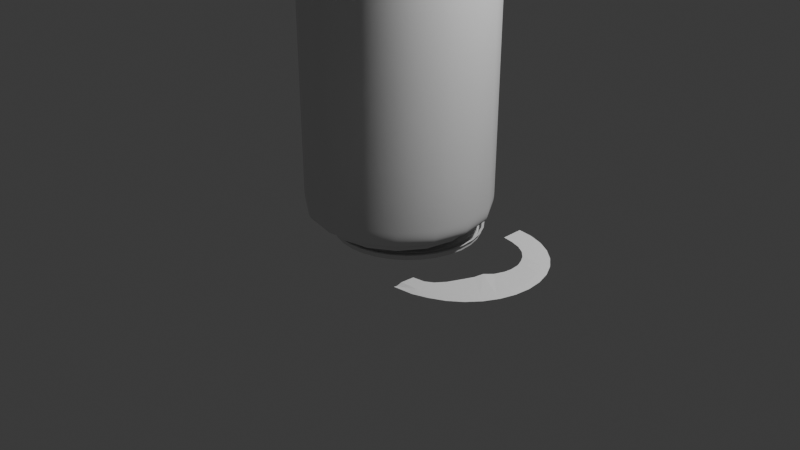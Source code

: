 # Source: Soda-Cocacola_.blend  (saved by Blender 4.0.36; exported with 4.5.12 LTS)
import bpy
from mathutils import Matrix  # noqa: F401  (used for matrix-valued properties, if any)

bpy.ops.wm.read_factory_settings(use_empty=True)
scene = bpy.context.scene
scene.name = 'Scene'

# ---- collections
col_collection = bpy.data.collections.new('Collection'); scene.collection.children.link(col_collection)

# ---- world
world_world = bpy.data.worlds.new('World'); scene.world = world_world
world_world.use_nodes = True; world_world.node_tree.nodes.clear()
_N = world_world.node_tree.nodes; _L = world_world.node_tree.links
n0 = _N.new('ShaderNodeOutputWorld'); n0.name = 'World Output'; n0.location = (300, 300)
n1 = _N.new('ShaderNodeBackground'); n1.name = 'Background'; n1.location = (10, 300)
n1.inputs[0].default_value = (0.05088, 0.05088, 0.05088, 1.0)
_L.new(n1.outputs[0], n0.inputs[0])
n0.is_active_output = True
world_world.color = (0.05088, 0.05088, 0.05088)
world_world.use_sun_shadow = False
world_world.sun_shadow_jitter_overblur = 0.0

# ---- cameras
cam_camera = bpy.data.cameras.new('Camera')
cam_camera.clip_end = 100.0
cam_camera.ortho_scale = 7.314

# ---- lights
light_light = bpy.data.lights.new('Light', 'POINT')
light_light.transmission_factor = 0.0
light_light.use_soft_falloff = False
light_light.energy = 1000.0
light_light.shadow_soft_size = 0.1
light_light.shadow_maximum_resolution = 0.006
light_light.use_absolute_resolution = True

# ---- meshes
me_circle = bpy.data.meshes.new('Circle')
me_circle.from_pydata([(0.0, 1.0, 0.0), (-0.1951, 0.9808, 0.0), (0.1436, -1.003, -0.009693), (0.3874, -0.9276, -0.003987), (0.5556, -0.8315, 0.0), (0.7071, -0.7071, 0.0), (0.8315, -0.5556, 0.0), (0.9239, -0.3827, 0.0), (0.9808, -0.1951, 0.0), (1.0, 0.0, 0.0), (0.9808, 0.1951, 0.0), (0.9239, 0.3827, 0.0), (0.8315, 0.5556, 0.0), (0.7071, 0.7071, 0.0), (0.5556, 0.8315, 0.0), (0.3827, 0.9239, 0.0), (0.1951, 0.9808, 0.0), (0.0, 1.0, 0.0), (-0.1951, 0.9808, 0.0), (0.1436, -1.003, -0.009693), (0.3874, -0.9276, -0.003987), (0.5556, -0.8315, 0.0), (0.7071, -0.7071, 0.0), (0.8315, -0.5556, 0.0), (0.9239, -0.3827, 0.0), (0.9808, -0.1951, 0.0), (1.0, 0.0, 0.0), (0.9808, 0.1951, 0.0), (0.9239, 0.3827, 0.0), (0.8315, 0.5556, 0.0), (0.7071, 0.7071, 0.0), (0.5556, 0.8315, 0.0), (0.3827, 0.9239, 0.0), (0.1951, 0.9808, 0.0), (0.0, 1.0, 0.0), (-0.1951, 0.9808, 0.0), (0.1436, -1.003, -0.009693), (0.3874, -0.9276, -0.003987), (0.5556, -0.8315, 0.0), (0.7071, -0.7071, 0.0), (0.8315, -0.5556, 0.0), (0.9239, -0.3827, 0.0), (0.9808, -0.1951, 0.0), (1.0, 0.0, 0.0), (0.9808, 0.1951, 0.0), (0.9239, 0.3827, 0.0), (0.8315, 0.5556, 0.0), (0.7071, 0.7071, 0.0), (0.5556, 0.8315, 0.0), (0.3827, 0.9239, 0.0), (0.1951, 0.9808, 0.0), (0.0, 1.0, 0.0), (-0.1951, 0.9808, 0.0), (0.1436, -1.003, -0.009693), (0.3874, -0.9276, -0.003987), (0.5556, -0.8315, 0.0), (0.7071, -0.7071, 0.0), (0.8315, -0.5556, 0.0), (0.9239, -0.3827, 0.0), (0.9808, -0.1951, 0.0), (1.0, 0.0, 0.0), (0.9808, 0.1951, 0.0), (0.9239, 0.3827, 0.0), (0.8315, 0.5556, 0.0), (0.7071, 0.7071, 0.0), (0.5556, 0.8315, 0.0), (0.3827, 0.9239, 0.0), (0.1951, 0.9808, 0.0), (-1.918e-09, 0.9697, -1.444e-08), (-0.1892, 0.9511, -1.444e-08), (0.1325, -0.9601, -0.01878), (0.3711, -0.8959, -1.444e-08), (0.5387, -0.8063, -1.444e-08), (0.6857, -0.6857, -1.444e-08), (0.8063, -0.5387, -1.444e-08), (0.8959, -0.3711, -1.444e-08), (0.9511, -0.1892, -1.444e-08), (0.9697, -5.64e-11, -1.444e-08), (0.9511, 0.1892, -1.444e-08), (0.8959, 0.3711, -1.444e-08), (0.8063, 0.5387, -1.444e-08), (0.6857, 0.6857, -1.444e-08), (0.5387, 0.8063, -1.444e-08), (0.3711, 0.8959, -1.444e-08), (0.1892, 0.9511, -1.444e-08), (-3.73e-09, 0.897, -4.913e-08), (-0.175, 0.8797, -4.913e-08), (0.1191, -0.8901, 0.001286), (0.3433, -0.8287, -4.913e-08), (0.4983, -0.7458, -4.913e-08), (0.6343, -0.6343, -4.913e-08), (0.7458, -0.4983, -4.913e-08), (0.8287, -0.3433, -4.913e-08), (0.8797, -0.175, -4.913e-08), (0.897, -4.524e-09, -4.913e-08), (0.8797, 0.175, -4.913e-08), (0.8287, 0.3433, -4.913e-08), (0.7458, 0.4983, -4.913e-08), (0.6343, 0.6343, -4.913e-08), (0.4983, 0.7458, -4.913e-08), (0.3433, 0.8287, -4.913e-08), (0.175, 0.8797, -4.913e-08), (-0.001377, 0.7168, -0.002459), (-0.1416, 0.7079, -0.001423), (0.09342, -0.7206, -0.001491), (0.2298, -0.6666, -0.003211), (0.3038, -0.5852, -0.007042), (0.3617, -0.4579, -0.009052), (0.4022, -0.2475, -0.01437), (0.4273, -0.1346, -0.014), (0.4315, -0.0173, -0.008658), (0.4777, 0.1003, -0.02129), (0.4986, 0.2311, -0.02192), (0.4914, 0.3318, -0.02209), (0.4615, 0.4434, -0.01816), (0.4094, 0.5283, -0.01217), (0.3488, 0.5973, -0.005012), (0.2563, 0.6591, -0.0004313), (0.1376, 0.7017, -0.001265)], [], [(7, 8, 25, 24), (8, 9, 26, 25), (9, 10, 27, 26), (10, 11, 28, 27), (11, 12, 29, 28), (0, 1, 18, 17), (12, 13, 30, 29), (13, 14, 31, 30), (14, 15, 32, 31), (15, 16, 33, 32), (2, 3, 20, 19), (16, 0, 17, 33), (3, 4, 21, 20), (4, 5, 22, 21), (5, 6, 23, 22), (6, 7, 24, 23), (17, 18, 35, 34), (29, 30, 47, 46), (30, 31, 48, 47), (31, 32, 49, 48), (32, 33, 50, 49), (19, 20, 37, 36), (33, 17, 34, 50), (20, 21, 38, 37), (21, 22, 39, 38), (22, 23, 40, 39), (23, 24, 41, 40), (24, 25, 42, 41), (25, 26, 43, 42), (26, 27, 44, 43), (27, 28, 45, 44), (28, 29, 46, 45), (50, 34, 51, 67), (37, 38, 55, 54), (38, 39, 56, 55), (39, 40, 57, 56), (40, 41, 58, 57), (41, 42, 59, 58), (42, 43, 60, 59), (43, 44, 61, 60), (44, 45, 62, 61), (45, 46, 63, 62), (34, 35, 52, 51), (46, 47, 64, 63), (47, 48, 65, 64), (48, 49, 66, 65), (49, 50, 67, 66), (36, 37, 54, 53), (55, 56, 73, 72), (56, 57, 74, 73), (57, 58, 75, 74), (58, 59, 76, 75), (59, 60, 77, 76), (60, 61, 78, 77), (61, 62, 79, 78), (62, 63, 80, 79), (51, 52, 69, 68), (63, 64, 81, 80), (64, 65, 82, 81), (65, 66, 83, 82), (66, 67, 84, 83), (53, 54, 71, 70), (67, 51, 68, 84), (54, 55, 72, 71), (75, 76, 93, 92), (76, 77, 94, 93), (77, 78, 95, 94), (78, 79, 96, 95), (79, 80, 97, 96), (68, 69, 86, 85), (80, 81, 98, 97), (81, 82, 99, 98), (82, 83, 100, 99), (83, 84, 101, 100), (70, 71, 88, 87), (84, 68, 85, 101), (71, 72, 89, 88), (72, 73, 90, 89), (73, 74, 91, 90), (74, 75, 92, 91), (95, 96, 113, 112), (96, 97, 114, 113), (85, 86, 103, 102), (97, 98, 115, 114), (98, 99, 116, 115), (99, 100, 117, 116), (100, 101, 118, 117), (87, 88, 105, 104), (101, 85, 102, 118), (88, 89, 106, 105), (89, 90, 107, 106), (90, 91, 108, 107), (91, 92, 109, 108), (92, 93, 110, 109), (93, 94, 111, 110), (94, 95, 112, 111)])
_uv = me_circle.uv_layers.new(name='UVMap')
_uv.uv.foreach_set('vector', [0.0, 0.0, 0.0, 0.0, 0.0, 0.0, 0.0, 0.0, 0.0, 0.0, 0.0, 0.0, 0.0, 0.0, 0.0, 0.0, 0.0, 0.0, 0.0, 0.0, 0.0, 0.0, 0.0, 0.0, 0.0, 0.0, 0.0, 0.0, 0.0, 0.0, 0.0, 0.0, 0.0, 0.0, 0.0, 0.0, 0.0, 0.0, 0.0, 0.0, 0.0, 0.0, 0.0, 0.0, 0.0, 0.0, 0.0, 0.0, 0.0, 0.0, 0.0, 0.0, 0.0, 0.0, 0.0, 0.0, 0.0, 0.0, 0.0, 0.0, 0.0, 0.0, 0.0, 0.0, 0.0, 0.0, 0.0, 0.0, 0.0, 0.0, 0.0, 0.0, 0.0, 0.0, 0.0, 0.0, 0.0, 0.0, 0.0, 0.0, 0.0, 0.0, 0.0, 0.0, 0.0, 0.0, 0.0, 0.0, 0.0, 0.0, 0.0, 0.0, 0.0, 0.0, 0.0, 0.0, 0.0, 0.0, 0.0, 0.0, 0.0, 0.0, 0.0, 0.0, 0.0, 0.0, 0.0, 0.0, 0.0, 0.0, 0.0, 0.0, 0.0, 0.0, 0.0, 0.0, 0.0, 0.0, 0.0, 0.0, 0.0, 0.0, 0.0, 0.0, 0.0, 0.0, 0.0, 0.0, 0.0, 0.0, 0.0, 0.0, 0.0, 0.0, 0.0, 0.0, 0.0, 0.0, 0.0, 0.0, 0.0, 0.0, 0.0, 0.0, 0.0, 0.0, 0.0, 0.0, 0.0, 0.0, 0.0, 0.0, 0.0, 0.0, 0.0, 0.0, 0.0, 0.0, 0.0, 0.0, 0.0, 0.0, 0.0, 0.0, 0.0, 0.0, 0.0, 0.0, 0.0, 0.0, 0.0, 0.0, 0.0, 0.0, 0.0, 0.0, 0.0, 0.0, 0.0, 0.0, 0.0, 0.0, 0.0, 0.0, 0.0, 0.0, 0.0, 0.0, 0.0, 0.0, 0.0, 0.0, 0.0, 0.0, 0.0, 0.0, 0.0, 0.0, 0.0, 0.0, 0.0, 0.0, 0.0, 0.0, 0.0, 0.0, 0.0, 0.0, 0.0, 0.0, 0.0, 0.0, 0.0, 0.0, 0.0, 0.0, 0.0, 0.0, 0.0, 0.0, 0.0, 0.0, 0.0, 0.0, 0.0, 0.0, 0.0, 0.0, 0.0, 0.0, 0.0, 0.0, 0.0, 0.0, 0.0, 0.0, 0.0, 0.0, 0.0, 0.0, 0.0, 0.0, 0.0, 0.0, 0.0, 0.0, 0.0, 0.0, 0.0, 0.0, 0.0, 0.0, 0.0, 0.0, 0.0, 0.0, 0.0, 0.0, 0.0, 0.0, 0.0, 0.0, 0.0, 0.0, 0.0, 0.0, 0.0, 0.0, 0.0, 0.0, 0.0, 0.0, 0.0, 0.0, 0.0, 0.0, 0.0, 0.0, 0.0, 0.0, 0.0, 0.0, 0.0, 0.0, 0.0, 0.0, 0.0, 0.0, 0.0, 0.0, 0.0, 0.0, 0.0, 0.0, 0.0, 0.0, 0.0, 0.0, 0.0, 0.0, 0.0, 0.0, 0.0, 0.0, 0.0, 0.0, 0.0, 0.0, 0.0, 0.0, 0.0, 0.0, 0.0, 0.0, 0.0, 0.0, 0.0, 0.0, 0.0, 0.0, 0.0, 0.0, 0.0, 0.0, 0.0, 0.0, 0.0, 0.0, 0.0, 0.0, 0.0, 0.0, 0.0, 0.0, 0.0, 0.0, 0.0, 0.0, 0.0, 0.0, 0.0, 0.0, 0.0, 0.0, 0.0, 0.0, 0.0, 0.0, 0.0, 0.0, 0.0, 0.0, 0.0, 0.0, 0.0, 0.0, 0.0, 0.0, 0.0, 0.0, 0.0, 0.0, 0.0, 0.0, 0.0, 0.0, 0.0, 0.0, 0.0, 0.0, 0.0, 0.0, 0.0, 0.0, 0.0, 0.0, 0.0, 0.0, 0.0, 0.0, 0.0, 0.0, 0.0, 0.0, 0.0, 0.0, 0.0, 0.0, 0.0, 0.0, 0.0, 0.0, 0.0, 0.0, 0.0, 0.0, 0.0, 0.0, 0.0, 0.0, 0.0, 0.0, 0.0, 0.0, 0.0, 0.0, 0.0, 0.0, 0.0, 0.0, 0.0, 0.0, 0.0, 0.0, 0.0, 0.0, 0.0, 0.0, 0.0, 0.0, 0.0, 0.0, 0.0, 0.0, 0.0, 0.0, 0.0, 0.0, 0.0, 0.0, 0.0, 0.0, 0.0, 0.0, 0.0, 0.0, 0.0, 0.0, 0.0, 0.0, 0.0, 0.0, 0.0, 0.0, 0.0, 0.0, 0.0, 0.0, 0.0, 0.0, 0.0, 0.0, 0.0, 0.0, 0.0, 0.0, 0.0, 0.0, 0.0, 0.0, 0.0, 0.0, 0.0, 0.0, 0.0, 0.0, 0.0, 0.0, 0.0, 0.0, 0.0, 0.0, 0.0, 0.0, 0.0, 0.0, 0.0, 0.0, 0.0, 0.0, 0.0, 0.0, 0.0, 0.0, 0.0, 0.0, 0.0, 0.0, 0.0, 0.0, 0.0, 0.0, 0.0, 0.0, 0.0, 0.0, 0.0, 0.0, 0.0, 0.0, 0.0, 0.0, 0.0, 0.0, 0.0, 0.0, 0.0, 0.0, 0.0, 0.0, 0.0, 0.0, 0.0, 0.0, 0.0, 0.0, 0.0, 0.0, 0.0, 0.0, 0.0, 0.0, 0.0, 0.0, 0.0, 0.0, 0.0, 0.0, 0.0, 0.0, 0.0, 0.0, 0.0, 0.0, 0.0, 0.0, 0.0, 0.0, 0.0, 0.0, 0.0, 0.0, 0.0, 0.0, 0.0, 0.0, 0.0, 0.0, 0.0, 0.0, 0.0, 0.0, 0.0, 0.0, 0.0, 0.0, 0.0, 0.0, 0.0, 0.0, 0.0, 0.0, 0.0, 0.0, 0.0, 0.0, 0.0, 0.0, 0.0, 0.0, 0.0, 0.0, 0.0, 0.0, 0.0, 0.0, 0.0, 0.0, 0.0, 0.0, 0.0, 0.0, 0.0, 0.0, 0.0, 0.0, 0.0, 0.0, 0.0, 0.0, 0.0, 0.0, 0.0, 0.0, 0.0, 0.0, 0.0, 0.0, 0.0, 0.0, 0.0, 0.0, 0.0, 0.0, 0.0, 0.0, 0.0, 0.0, 0.0, 0.0, 0.0, 0.0, 0.0, 0.0, 0.0, 0.0, 0.0, 0.0, 0.0, 0.0, 0.0, 0.0, 0.0, 0.0, 0.0, 0.0, 0.0, 0.0, 0.0, 0.0, 0.0, 0.0, 0.0, 0.0, 0.0, 0.0, 0.0, 0.0, 0.0, 0.0, 0.0, 0.0, 0.0, 0.0, 0.0, 0.0, 0.0, 0.0, 0.0, 0.0, 0.0, 0.0, 0.0, 0.0, 0.0, 0.0, 0.0, 0.0, 0.0, 0.0, 0.0, 0.0, 0.0, 0.0, 0.0, 0.0, 0.0, 0.0, 0.0, 0.0, 0.0, 0.0, 0.0, 0.0, 0.0, 0.0, 0.0, 0.0, 0.0, 0.0, 0.0, 0.0, 0.0, 0.0, 0.0, 0.0, 0.0, 0.0, 0.0, 0.0, 0.0, 0.0, 0.0, 0.0, 0.0, 0.0, 0.0, 0.0, 0.0, 0.0, 0.0, 0.0, 0.0, 0.0, 0.0, 0.0, 0.0, 0.0, 0.0, 0.0, 0.0, 0.0, 0.0, 0.0, 0.0, 0.0, 0.0, 0.0, 0.0, 0.0, 0.0, 0.0, 0.0, 0.0, 0.0, 0.0, 0.0, 0.0, 0.0, 0.0, 0.0, 0.0, 0.0, 0.0, 0.0, 0.0, 0.0, 0.0, 0.0, 0.0, 0.0, 0.0, 0.0, 0.0, 0.0, 0.0, 0.0, 0.0, 0.0, 0.0, 0.0, 0.0, 0.0, 0.0, 0.0, 0.0, 0.0, 0.0, 0.0, 0.0, 0.0, 0.0, 0.0, 0.0, 0.0, 0.0, 0.0, 0.0])
me_circle.update()
me_circle_001 = bpy.data.meshes.new('Circle.001')
me_circle_001.from_pydata([(0.0, 1.0, 0.0), (-0.1951, 0.9808, 0.0), (-0.3827, 0.9239, 0.0), (-0.5556, 0.8315, 0.0), (-0.7071, 0.7071, 0.0), (-0.8315, 0.5556, 0.0), (-0.9239, 0.3827, 0.0), (-0.9808, 0.1951, 0.0), (-1.0, 0.0, 0.0), (-0.9808, -0.1951, 0.0), (-0.9239, -0.3827, 0.0), (-0.8315, -0.5556, 0.0), (-0.7071, -0.7071, 0.0), (-0.5556, -0.8315, 0.0), (-0.3827, -0.9239, 0.0), (-0.1951, -0.9808, 0.0), (0.0, -1.0, 0.0), (0.0, 0.969, -9.239e-10), (-0.189, 0.9504, -9.239e-10), (-0.3708, 0.8952, -9.239e-10), (-0.5383, 0.8057, -9.239e-10), (-0.6852, 0.6852, -9.239e-10), (-0.8057, 0.5383, -9.239e-10), (-0.8952, 0.3708, -9.239e-10), (-0.9504, 0.189, -9.239e-10), (-0.969, 0.0, -9.239e-10), (-0.9504, -0.189, -9.239e-10), (-0.8952, -0.3708, -9.239e-10), (-0.8057, -0.5383, -9.239e-10), (-0.6852, -0.6852, -9.239e-10), (-0.5383, -0.8057, -9.239e-10), (-0.3708, -0.8952, -9.239e-10), (-0.189, -0.9504, -9.239e-10), (0.0, -0.969, -9.239e-10), (0.0, 0.9088, -2.717e-09), (-0.1773, 0.8914, -2.717e-09), (-0.3478, 0.8397, -2.717e-09), (-0.5049, 0.7557, -2.717e-09), (-0.6426, 0.6426, -2.717e-09), (-0.7557, 0.5049, -2.717e-09), (-0.8397, 0.3478, -2.717e-09), (-0.8914, 0.1773, -2.717e-09), (-0.9088, -1.85e-09, -2.717e-09), (-0.8914, -0.1773, -2.717e-09), (-0.8397, -0.3478, -2.717e-09), (-0.7557, -0.5049, -2.717e-09), (-0.6426, -0.6426, -2.717e-09), (-0.5049, -0.7557, -2.717e-09), (-0.3478, -0.8397, -2.717e-09), (-0.1773, -0.8914, -2.717e-09), (0.0, -0.9088, -2.717e-09), (0.0, 0.7086, -8.686e-09), (-0.1382, 0.6949, -8.686e-09), (-0.2712, 0.6546, -8.686e-09), (-0.3825, 0.5891, -8.686e-09), (-0.4561, 0.501, -8.686e-09), (-0.5007, 0.3937, -8.686e-09), (-0.5019, 0.2712, -8.686e-09), (-0.4775, 0.1382, -8.686e-09), (-0.4381, 1.841e-09, -8.686e-09), (-0.3906, -0.1382, -8.686e-09), (-0.3537, -0.2712, -8.686e-09), (-0.325, -0.3937, -8.686e-09), (-0.288, -0.501, -8.686e-09), (-0.2453, -0.5891, -8.686e-09), (-0.1762, -0.6546, -8.686e-09), (-0.1156, -0.6949, -8.686e-09), (0.0, -0.7069, -8.686e-09), (0.1951, 0.9808, 0.0), (0.3827, 0.9239, 0.0), (0.5556, 0.8315, 0.0), (0.7071, 0.7071, 0.0), (0.8315, 0.5556, 0.0), (0.9239, 0.3827, 0.0), (0.9808, 0.1951, 0.0), (1.0, 0.0, 0.0), (0.9808, -0.1951, 0.0), (0.9239, -0.3827, 0.0), (0.8315, -0.5556, 0.0), (0.7071, -0.7071, 0.0), (0.5556, -0.8315, 0.0), (0.3827, -0.9239, 0.0), (0.1951, -0.9808, 0.0), (0.189, 0.9504, -9.239e-10), (0.3708, 0.8952, -9.239e-10), (0.5383, 0.8057, -9.239e-10), (0.6852, 0.6852, -9.239e-10), (0.8057, 0.5383, -9.239e-10), (0.8952, 0.3708, -9.239e-10), (0.9504, 0.189, -9.239e-10), (0.969, 0.0, -9.239e-10), (0.9504, -0.189, -9.239e-10), (0.8952, -0.3708, -9.239e-10), (0.8057, -0.5383, -9.239e-10), (0.6852, -0.6852, -9.239e-10), (0.5383, -0.8057, -9.239e-10), (0.3708, -0.8952, -9.239e-10), (0.189, -0.9504, -9.239e-10), (0.1773, 0.8914, -2.717e-09), (0.3478, 0.8397, -2.717e-09), (0.5049, 0.7557, -2.717e-09), (0.6426, 0.6426, -2.717e-09), (0.7557, 0.5049, -2.717e-09), (0.8397, 0.3478, -2.717e-09), (0.8914, 0.1773, -2.717e-09), (0.9088, -1.85e-09, -2.717e-09), (0.8914, -0.1773, -2.717e-09), (0.8397, -0.3478, -2.717e-09), (0.7557, -0.5049, -2.717e-09), (0.6426, -0.6426, -2.717e-09), (0.5049, -0.7557, -2.717e-09), (0.3478, -0.8397, -2.717e-09), (0.1773, -0.8914, -2.717e-09), (0.1382, 0.6949, -8.686e-09), (0.2712, 0.6546, -8.686e-09), (0.3825, 0.5891, -8.686e-09), (0.4561, 0.501, -8.686e-09), (0.5007, 0.3937, -8.686e-09), (0.5019, 0.2712, -8.686e-09), (0.4775, 0.1382, -8.686e-09), (0.4381, 1.841e-09, -8.686e-09), (0.3906, -0.1382, -8.686e-09), (0.3537, -0.2712, -8.686e-09), (0.325, -0.3937, -8.686e-09), (0.288, -0.501, -8.686e-09), (0.2453, -0.5891, -8.686e-09), (0.1762, -0.6546, -8.686e-09), (0.1156, -0.6949, -8.686e-09), (-0.189, 0.9504, -0.07734), (0.0, 0.969, -0.07734), (-0.3708, 0.8952, -0.07734), (-0.5383, 0.8057, -0.07734), (-0.6852, 0.6852, -0.07734), (-0.8057, 0.5383, -0.07734), (-0.8952, 0.3708, -0.07734), (-0.9504, 0.189, -0.07734), (-0.969, 0.0, -0.07734), (-0.9504, -0.189, -0.07734), (-0.8952, -0.3708, -0.07734), (-0.8057, -0.5383, -0.07734), (-0.6852, -0.6852, -0.07734), (-0.5383, -0.8057, -0.07734), (-0.3708, -0.8952, -0.07734), (-0.189, -0.9504, -0.07734), (0.0, -0.969, -0.07734), (-0.1773, 0.8914, -0.07734), (0.0, 0.9088, -0.07734), (-0.3478, 0.8397, -0.07734), (-0.5049, 0.7557, -0.07734), (-0.6426, 0.6426, -0.07734), (-0.7557, 0.5049, -0.07734), (-0.8397, 0.3478, -0.07734), (-0.8914, 0.1773, -0.07734), (-0.9088, -1.85e-09, -0.07734), (-0.8914, -0.1773, -0.07734), (-0.8397, -0.3478, -0.07734), (-0.7557, -0.5049, -0.07734), (-0.6426, -0.6426, -0.07734), (-0.5049, -0.7557, -0.07734), (-0.3478, -0.8397, -0.07734), (-0.1773, -0.8914, -0.07734), (0.0, -0.9088, -0.07734), (0.189, 0.9504, -0.07734), (0.3708, 0.8952, -0.07734), (0.5383, 0.8057, -0.07734), (0.6852, 0.6852, -0.07734), (0.8057, 0.5383, -0.07734), (0.8952, 0.3708, -0.07734), (0.9504, 0.189, -0.07734), (0.969, 0.0, -0.07734), (0.9504, -0.189, -0.07734), (0.8952, -0.3708, -0.07734), (0.8057, -0.5383, -0.07734), (0.6852, -0.6852, -0.07734), (0.5383, -0.8057, -0.07734), (0.3708, -0.8952, -0.07734), (0.189, -0.9504, -0.07734), (0.1773, 0.8914, -0.07734), (0.3478, 0.8397, -0.07734), (0.5049, 0.7557, -0.07734), (0.6426, 0.6426, -0.07734), (0.7557, 0.5049, -0.07734), (0.8397, 0.3478, -0.07734), (0.8914, 0.1773, -0.07734), (0.9088, -1.85e-09, -0.07734), (0.8914, -0.1773, -0.07734), (0.8397, -0.3478, -0.07734), (0.7557, -0.5049, -0.07734), (0.6426, -0.6426, -0.07734), (0.5049, -0.7557, -0.07734), (0.3478, -0.8397, -0.07734), (0.1773, -0.8914, -0.07734), (-1.171e-09, 0.7141, -0.05689), (-0.1393, 0.7003, -0.05689), (-0.2733, 0.6597, -0.05689), (-0.3855, 0.5937, -0.05689), (-0.4597, 0.5049, -0.05689), (-0.5045, 0.3967, -0.05689), (-0.5057, 0.2733, -0.05689), (-0.4812, 0.1393, -0.05689), (-0.4415, -3.926e-07, -0.05689), (-0.3937, -0.1393, -0.05689), (-0.3565, -0.2733, -0.05689), (-0.3275, -0.3967, -0.05689), (-0.2902, -0.5049, -0.05689), (-0.2472, -0.5937, -0.05689), (-0.1775, -0.6597, -0.05689), (-0.1165, -0.7003, -0.05689), (-1.171e-09, -0.7124, -0.05689), (0.1393, 0.7003, -0.05689), (0.2733, 0.6597, -0.05689), (0.3855, 0.5937, -0.05689), (0.4597, 0.5049, -0.05689), (0.5045, 0.3967, -0.05689), (0.5057, 0.2733, -0.05689), (0.4812, 0.1393, -0.05689), (0.4415, -3.926e-07, -0.05689), (0.3937, -0.1393, -0.05689), (0.3565, -0.2733, -0.05689), (0.3275, -0.3967, -0.05689), (0.2902, -0.5049, -0.05689), (0.2472, -0.5937, -0.05689), (0.1775, -0.6597, -0.05689), (0.1165, -0.7003, -0.05689), (4.444e-10, 0.6691, -0.05689), (-0.1305, 0.6563, -0.05689), (-0.2561, 0.6182, -0.05689), (-0.3613, 0.5564, -0.05689), (-0.4307, 0.4732, -0.05689), (-0.4728, 0.3718, -0.05689), (-0.4739, 0.2561, -0.05689), (-0.4509, 0.1305, -0.05689), (-0.4138, 2.837e-06, -0.05689), (-0.3689, -0.1305, -0.05689), (-0.3341, -0.2561, -0.05689), (-0.3069, -0.3717, -0.05689), (-0.272, -0.4731, -0.05689), (-0.2316, -0.5564, -0.05689), (-0.1664, -0.6182, -0.05689), (-0.1091, -0.6563, -0.05689), (4.444e-10, -0.6676, -0.05689), (0.1305, 0.6563, -0.05689), (0.2561, 0.6182, -0.05689), (0.3613, 0.5564, -0.05689), (0.4307, 0.4732, -0.05689), (0.4728, 0.3718, -0.05689), (0.4739, 0.2561, -0.05689), (0.4509, 0.1305, -0.05689), (0.4138, 2.837e-06, -0.05689), (0.3689, -0.1305, -0.05689), (0.3341, -0.2561, -0.05689), (0.3069, -0.3717, -0.05689), (0.272, -0.4731, -0.05689), (0.2316, -0.5564, -0.05689), (0.1664, -0.6182, -0.05689), (0.1091, -0.6563, -0.05689), (4.444e-10, 0.6691, -0.09741), (-0.1305, 0.6563, -0.09741), (-0.2561, 0.6182, -0.09741), (-0.3613, 0.5564, -0.09741), (-0.4307, 0.4732, -0.09741), (-0.4728, 0.3718, -0.09741), (-0.4739, 0.2561, -0.09741), (-0.4509, 0.1305, -0.09741), (-0.4138, 2.837e-06, -0.09741), (-0.3689, -0.1305, -0.09741), (-0.3341, -0.2561, -0.09741), (-0.3069, -0.3717, -0.09741), (-0.272, -0.4731, -0.09741), (-0.2316, -0.5564, -0.09741), (-0.1664, -0.6182, -0.09741), (-0.1091, -0.6563, -0.09741), (4.444e-10, -0.6676, -0.09741), (0.1305, 0.6563, -0.09741), (0.2561, 0.6182, -0.09741), (0.3613, 0.5564, -0.09741), (0.4307, 0.4732, -0.09741), (0.4728, 0.3718, -0.09741), (0.4739, 0.2561, -0.09741), (0.4509, 0.1305, -0.09741), (0.4138, 2.837e-06, -0.09741), (0.3689, -0.1305, -0.09741), (0.3341, -0.2561, -0.09741), (0.3069, -0.3717, -0.09741), (0.272, -0.4731, -0.09741), (0.2316, -0.5564, -0.09741), (0.1664, -0.6182, -0.09741), (0.1091, -0.6563, -0.09741)], [], [(5, 6, 23, 22), (6, 7, 24, 23), (7, 8, 25, 24), (8, 9, 26, 25), (9, 10, 27, 26), (10, 11, 28, 27), (11, 12, 29, 28), (12, 13, 30, 29), (13, 14, 31, 30), (0, 1, 18, 17), (14, 15, 32, 31), (1, 2, 19, 18), (15, 16, 33, 32), (2, 3, 20, 19), (3, 4, 21, 20), (4, 5, 22, 21), (96, 95, 174, 175), (105, 106, 185, 184), (95, 94, 173, 174), (104, 105, 184, 183), (50, 49, 160, 161), (94, 93, 172, 173), (103, 104, 183, 182), (49, 48, 159, 160), (93, 92, 171, 172), (102, 103, 182, 181), (48, 47, 158, 159), (92, 91, 170, 171), (101, 102, 181, 180), (47, 46, 157, 158), (91, 90, 169, 170), (100, 101, 180, 179), (37, 38, 55, 54), (38, 39, 56, 55), (39, 40, 57, 56), (40, 41, 58, 57), (41, 42, 59, 58), (42, 43, 60, 59), (43, 44, 61, 60), (44, 45, 62, 61), (45, 46, 63, 62), (46, 47, 64, 63), (47, 48, 65, 64), (34, 35, 52, 51), (48, 49, 66, 65), (35, 36, 53, 52), (49, 50, 67, 66), (36, 37, 54, 53), (72, 87, 88, 73), (73, 88, 89, 74), (74, 89, 90, 75), (75, 90, 91, 76), (76, 91, 92, 77), (77, 92, 93, 78), (78, 93, 94, 79), (79, 94, 95, 80), (80, 95, 96, 81), (0, 17, 83, 68), (81, 96, 97, 82), (68, 83, 84, 69), (82, 97, 33, 16), (69, 84, 85, 70), (70, 85, 86, 71), (71, 86, 87, 72), (46, 45, 156, 157), (90, 89, 168, 169), (99, 100, 179, 178), (45, 44, 155, 156), (89, 88, 167, 168), (98, 99, 178, 177), (44, 43, 154, 155), (88, 87, 166, 167), (34, 98, 177, 146), (32, 33, 144, 143), (43, 42, 153, 154), (87, 86, 165, 166), (31, 32, 143, 142), (42, 41, 152, 153), (86, 85, 164, 165), (30, 31, 142, 141), (100, 115, 116, 101), (101, 116, 117, 102), (102, 117, 118, 103), (103, 118, 119, 104), (104, 119, 120, 105), (105, 120, 121, 106), (106, 121, 122, 107), (107, 122, 123, 108), (108, 123, 124, 109), (109, 124, 125, 110), (110, 125, 126, 111), (34, 51, 113, 98), (111, 126, 127, 112), (98, 113, 114, 99), (112, 127, 67, 50), (99, 114, 115, 100), (141, 142, 159, 158), (129, 128, 145, 146), (142, 143, 160, 159), (128, 130, 147, 145), (143, 144, 161, 160), (130, 131, 148, 147), (131, 132, 149, 148), (132, 133, 150, 149), (133, 134, 151, 150), (134, 135, 152, 151), (135, 136, 153, 152), (136, 137, 154, 153), (137, 138, 155, 154), (138, 139, 156, 155), (139, 140, 157, 156), (140, 141, 158, 157), (174, 189, 190, 175), (129, 146, 177, 162), (175, 190, 191, 176), (162, 177, 178, 163), (176, 191, 161, 144), (163, 178, 179, 164), (164, 179, 180, 165), (165, 180, 181, 166), (166, 181, 182, 167), (167, 182, 183, 168), (168, 183, 184, 169), (169, 184, 185, 170), (170, 185, 186, 171), (171, 186, 187, 172), (172, 187, 188, 173), (173, 188, 189, 174), (106, 107, 186, 185), (97, 96, 175, 176), (107, 108, 187, 186), (33, 97, 176, 144), (108, 109, 188, 187), (17, 18, 128, 129), (109, 110, 189, 188), (18, 19, 130, 128), (110, 111, 190, 189), (19, 20, 131, 130), (111, 112, 191, 190), (20, 21, 132, 131), (112, 50, 161, 191), (21, 22, 133, 132), (22, 23, 134, 133), (23, 24, 135, 134), (35, 34, 146, 145), (24, 25, 136, 135), (36, 35, 145, 147), (25, 26, 137, 136), (37, 36, 147, 148), (26, 27, 138, 137), (38, 37, 148, 149), (27, 28, 139, 138), (83, 17, 129, 162), (39, 38, 149, 150), (28, 29, 140, 139), (84, 83, 162, 163), (40, 39, 150, 151), (29, 30, 141, 140), (85, 84, 163, 164), (41, 40, 151, 152), (126, 125, 221, 222), (113, 51, 192, 209), (55, 56, 197, 196), (127, 126, 222, 223), (114, 113, 209, 210), (56, 57, 198, 197), (67, 127, 223, 208), (115, 114, 210, 211), (57, 58, 199, 198), (116, 115, 211, 212), (58, 59, 200, 199), (117, 116, 212, 213), (59, 60, 201, 200), (118, 117, 213, 214), (60, 61, 202, 201), (119, 118, 214, 215), (61, 62, 203, 202), (120, 119, 215, 216), (62, 63, 204, 203), (121, 120, 216, 217), (63, 64, 205, 204), (122, 121, 217, 218), (64, 65, 206, 205), (51, 52, 193, 192), (123, 122, 218, 219), (65, 66, 207, 206), (52, 53, 194, 193), (124, 123, 219, 220), (66, 67, 208, 207), (53, 54, 195, 194), (125, 124, 220, 221), (54, 55, 196, 195), (217, 216, 248, 249), (203, 204, 236, 235), (218, 217, 249, 250), (204, 205, 237, 236), (219, 218, 250, 251), (205, 206, 238, 237), (192, 193, 225, 224), (220, 219, 251, 252), (206, 207, 239, 238), (193, 194, 226, 225), (221, 220, 252, 253), (207, 208, 240, 239), (194, 195, 227, 226), (222, 221, 253, 254), (209, 192, 224, 241), (195, 196, 228, 227), (223, 222, 254, 255), (210, 209, 241, 242), (196, 197, 229, 228), (208, 223, 255, 240), (211, 210, 242, 243), (197, 198, 230, 229), (212, 211, 243, 244), (198, 199, 231, 230), (213, 212, 244, 245), (199, 200, 232, 231), (214, 213, 245, 246), (200, 201, 233, 232), (215, 214, 246, 247), (201, 202, 234, 233), (216, 215, 247, 248), (202, 203, 235, 234), (239, 240, 272, 271), (226, 227, 259, 258), (254, 253, 285, 286), (241, 224, 256, 273), (227, 228, 260, 259), (255, 254, 286, 287), (242, 241, 273, 274), (228, 229, 261, 260), (240, 255, 287, 272), (243, 242, 274, 275), (229, 230, 262, 261), (244, 243, 275, 276), (230, 231, 263, 262), (245, 244, 276, 277), (231, 232, 264, 263), (246, 245, 277, 278), (232, 233, 265, 264), (247, 246, 278, 279), (233, 234, 266, 265), (248, 247, 279, 280), (234, 235, 267, 266), (249, 248, 280, 281), (235, 236, 268, 267), (250, 249, 281, 282), (236, 237, 269, 268), (251, 250, 282, 283), (237, 238, 270, 269), (224, 225, 257, 256), (252, 251, 283, 284), (238, 239, 271, 270), (225, 226, 258, 257), (253, 252, 284, 285)])
_uv = me_circle_001.uv_layers.new(name='UVMap')
_uv.uv.foreach_set('vector', [0.0, 0.0, 0.0, 0.0, 0.0, 0.0, 0.0, 0.0, 0.0, 0.0, 0.0, 0.0, 0.0, 0.0, 0.0, 0.0, 0.0, 0.0, 0.0, 0.0, 0.0, 0.0, 0.0, 0.0, 0.0, 0.0, 0.0, 0.0, 0.0, 0.0, 0.0, 0.0, 0.0, 0.0, 0.0, 0.0, 0.0, 0.0, 0.0, 0.0, 0.0, 0.0, 0.0, 0.0, 0.0, 0.0, 0.0, 0.0, 0.0, 0.0, 0.0, 0.0, 0.0, 0.0, 0.0, 0.0, 0.0, 0.0, 0.0, 0.0, 0.0, 0.0, 0.0, 0.0, 0.0, 0.0, 0.0, 0.0, 0.0, 0.0, 0.0, 0.0, 0.0, 0.0, 0.0, 0.0, 0.0, 0.0, 0.0, 0.0, 0.0, 0.0, 0.0, 0.0, 0.0, 0.0, 0.0, 0.0, 0.0, 0.0, 0.0, 0.0, 0.0, 0.0, 0.0, 0.0, 0.0, 0.0, 0.0, 0.0, 0.0, 0.0, 0.0, 0.0, 0.0, 0.0, 0.0, 0.0, 0.0, 0.0, 0.0, 0.0, 0.0, 0.0, 0.0, 0.0, 0.0, 0.0, 0.0, 0.0, 0.0, 0.0, 0.0, 0.0, 0.0, 0.0, 0.0, 0.0, 0.0, 0.0, 0.0, 0.0, 0.0, 0.0, 0.0, 0.0, 0.0, 0.0, 0.0, 0.0, 0.0, 0.0, 0.0, 0.0, 0.0, 0.0, 0.0, 0.0, 0.0, 0.0, 0.0, 0.0, 0.0, 0.0, 0.0, 0.0, 0.0, 0.0, 0.0, 0.0, 0.0, 0.0, 0.0, 0.0, 0.0, 0.0, 0.0, 0.0, 0.0, 0.0, 0.0, 0.0, 0.0, 0.0, 0.0, 0.0, 0.0, 0.0, 0.0, 0.0, 0.0, 0.0, 0.0, 0.0, 0.0, 0.0, 0.0, 0.0, 0.0, 0.0, 0.0, 0.0, 0.0, 0.0, 0.0, 0.0, 0.0, 0.0, 0.0, 0.0, 0.0, 0.0, 0.0, 0.0, 0.0, 0.0, 0.0, 0.0, 0.0, 0.0, 0.0, 0.0, 0.0, 0.0, 0.0, 0.0, 0.0, 0.0, 0.0, 0.0, 0.0, 0.0, 0.0, 0.0, 0.0, 0.0, 0.0, 0.0, 0.0, 0.0, 0.0, 0.0, 0.0, 0.0, 0.0, 0.0, 0.0, 0.0, 0.0, 0.0, 0.0, 0.0, 0.0, 0.0, 0.0, 0.0, 0.0, 0.0, 0.0, 0.0, 0.0, 0.0, 0.0, 0.0, 0.0, 0.0, 0.0, 0.0, 0.0, 0.0, 0.0, 0.0, 0.0, 0.0, 0.0, 0.0, 0.0, 0.0, 0.0, 0.0, 0.0, 0.0, 0.0, 0.0, 0.0, 0.0, 0.0, 0.0, 0.0, 0.0, 0.0, 0.0, 0.0, 0.0, 0.0, 0.0, 0.0, 0.0, 0.0, 0.0, 0.0, 0.0, 0.0, 0.0, 0.0, 0.0, 0.0, 0.0, 0.0, 0.0, 0.0, 0.0, 0.0, 0.0, 0.0, 0.0, 0.0, 0.0, 0.0, 0.0, 0.0, 0.0, 0.0, 0.0, 0.0, 0.0, 0.0, 0.0, 0.0, 0.0, 0.0, 0.0, 0.0, 0.0, 0.0, 0.0, 0.0, 0.0, 0.0, 0.0, 0.0, 0.0, 0.0, 0.0, 0.0, 0.0, 0.0, 0.0, 0.0, 0.0, 0.0, 0.0, 0.0, 0.0, 0.0, 0.0, 0.0, 0.0, 0.0, 0.0, 0.0, 0.0, 0.0, 0.0, 0.0, 0.0, 0.0, 0.0, 0.0, 0.0, 0.0, 0.0, 0.0, 0.0, 0.0, 0.0, 0.0, 0.0, 0.0, 0.0, 0.0, 0.0, 0.0, 0.0, 0.0, 0.0, 0.0, 0.0, 0.0, 0.0, 0.0, 0.0, 0.0, 0.0, 0.0, 0.0, 0.0, 0.0, 0.0, 0.0, 0.0, 0.0, 0.0, 0.0, 0.0, 0.0, 0.0, 0.0, 0.0, 0.0, 0.0, 0.0, 0.0, 0.0, 0.0, 0.0, 0.0, 0.0, 0.0, 0.0, 0.0, 0.0, 0.0, 0.0, 0.0, 0.0, 0.0, 0.0, 0.0, 0.0, 0.0, 0.0, 0.0, 0.0, 0.0, 0.0, 0.0, 0.0, 0.0, 0.0, 0.0, 0.0, 0.0, 0.0, 0.0, 0.0, 0.0, 0.0, 0.0, 0.0, 0.0, 0.0, 0.0, 0.0, 0.0, 0.0, 0.0, 0.0, 0.0, 0.0, 0.0, 0.0, 0.0, 0.0, 0.0, 0.0, 0.0, 0.0, 0.0, 0.0, 0.0, 0.0, 0.0, 0.0, 0.0, 0.0, 0.0, 0.0, 0.0, 0.0, 0.0, 0.0, 0.0, 0.0, 0.0, 0.0, 0.0, 0.0, 0.0, 0.0, 0.0, 0.0, 0.0, 0.0, 0.0, 0.0, 0.0, 0.0, 0.0, 0.0, 0.0, 0.0, 0.0, 0.0, 0.0, 0.0, 0.0, 0.0, 0.0, 0.0, 0.0, 0.0, 0.0, 0.0, 0.0, 0.0, 0.0, 0.0, 0.0, 0.0, 0.0, 0.0, 0.0, 0.0, 0.0, 0.0, 0.0, 0.0, 0.0, 0.0, 0.0, 0.0, 0.0, 0.0, 0.0, 0.0, 0.0, 0.0, 0.0, 0.0, 0.0, 0.0, 0.0, 0.0, 0.0, 0.0, 0.0, 0.0, 0.0, 0.0, 0.0, 0.0, 0.0, 0.0, 0.0, 0.0, 0.0, 0.0, 0.0, 0.0, 0.0, 0.0, 0.0, 0.0, 0.0, 0.0, 0.0, 0.0, 0.0, 0.0, 0.0, 0.0, 0.0, 0.0, 0.0, 0.0, 0.0, 0.0, 0.0, 0.0, 0.0, 0.0, 0.0, 0.0, 0.0, 0.0, 0.0, 0.0, 0.0, 0.0, 0.0, 0.0, 0.0, 0.0, 0.0, 0.0, 0.0, 0.0, 0.0, 0.0, 0.0, 0.0, 0.0, 0.0, 0.0, 0.0, 0.0, 0.0, 0.0, 0.0, 0.0, 0.0, 0.0, 0.0, 0.0, 0.0, 0.0, 0.0, 0.0, 0.0, 0.0, 0.0, 0.0, 0.0, 0.0, 0.0, 0.0, 0.0, 0.0, 0.0, 0.0, 0.0, 0.0, 0.0, 0.0, 0.0, 0.0, 0.0, 0.0, 0.0, 0.0, 0.0, 0.0, 0.0, 0.0, 0.0, 0.0, 0.0, 0.0, 0.0, 0.0, 0.0, 0.0, 0.0, 0.0, 0.0, 0.0, 0.0, 0.0, 0.0, 0.0, 0.0, 0.0, 0.0, 0.0, 0.0, 0.0, 0.0, 0.0, 0.0, 0.0, 0.0, 0.0, 0.0, 0.0, 0.0, 0.0, 0.0, 0.0, 0.0, 0.0, 0.0, 0.0, 0.0, 0.0, 0.0, 0.0, 0.0, 0.0, 0.0, 0.0, 0.0, 0.0, 0.0, 0.0, 0.0, 0.0, 0.0, 0.0, 0.0, 0.0, 0.0, 0.0, 0.0, 0.0, 0.0, 0.0, 0.0, 0.0, 0.0, 0.0, 0.0, 0.0, 0.0, 0.0, 0.0, 0.0, 0.0, 0.0, 0.0, 0.0, 0.0, 0.0, 0.0, 0.0, 0.0, 0.0, 0.0, 0.0, 0.0, 0.0, 0.0, 0.0, 0.0, 0.0, 0.0, 0.0, 0.0, 0.0, 0.0, 0.0, 0.0, 0.0, 0.0, 0.0, 0.0, 0.0, 0.0, 0.0, 0.0, 0.0, 0.0, 0.0, 0.0, 0.0, 0.0, 0.0, 0.0, 0.0, 0.0, 0.0, 0.0, 0.0, 0.0, 0.0, 0.0, 0.0, 0.0, 0.0, 0.0, 0.0, 0.0, 0.0, 0.0, 0.0, 0.0, 0.0, 0.0, 0.0, 0.0, 0.0, 0.0, 0.0, 0.0, 0.0, 0.0, 0.0, 0.0, 0.0, 0.0, 0.0, 0.0, 0.0, 0.0, 0.0, 0.0, 0.0, 0.0, 0.0, 0.0, 0.0, 0.0, 0.0, 0.0, 0.0, 0.0, 0.0, 0.0, 0.0, 0.0, 0.0, 0.0, 0.0, 0.0, 0.0, 0.0, 0.0, 0.0, 0.0, 0.0, 0.0, 0.0, 0.0, 0.0, 0.0, 0.0, 0.0, 0.0, 0.0, 0.0, 0.0, 0.0, 0.0, 0.0, 0.0, 0.0, 0.0, 0.0, 0.0, 0.0, 0.0, 0.0, 0.0, 0.0, 0.0, 0.0, 0.0, 0.0, 0.0, 0.0, 0.0, 0.0, 0.0, 0.0, 0.0, 0.0, 0.0, 0.0, 0.0, 0.0, 0.0, 0.0, 0.0, 0.0, 0.0, 0.0, 0.0, 0.0, 0.0, 0.0, 0.0, 0.0, 0.0, 0.0, 0.0, 0.0, 0.0, 0.0, 0.0, 0.0, 0.0, 0.0, 0.0, 0.0, 0.0, 0.0, 0.0, 0.0, 0.0, 0.0, 0.0, 0.0, 0.0, 0.0, 0.0, 0.0, 0.0, 0.0, 0.0, 0.0, 0.0, 0.0, 0.0, 0.0, 0.0, 0.0, 0.0, 0.0, 0.0, 0.0, 0.0, 0.0, 0.0, 0.0, 0.0, 0.0, 0.0, 0.0, 0.0, 0.0, 0.0, 0.0, 0.0, 0.0, 0.0, 0.0, 0.0, 0.0, 0.0, 0.0, 0.0, 0.0, 0.0, 0.0, 0.0, 0.0, 0.0, 0.0, 0.0, 0.0, 0.0, 0.0, 0.0, 0.0, 0.0, 0.0, 0.0, 0.0, 0.0, 0.0, 0.0, 0.0, 0.0, 0.0, 0.0, 0.0, 0.0, 0.0, 0.0, 0.0, 0.0, 0.0, 0.0, 0.0, 0.0, 0.0, 0.0, 0.0, 0.0, 0.0, 0.0, 0.0, 0.0, 0.0, 0.0, 0.0, 0.0, 0.0, 0.0, 0.0, 0.0, 0.0, 0.0, 0.0, 0.0, 0.0, 0.0, 0.0, 0.0, 0.0, 0.0, 0.0, 0.0, 0.0, 0.0, 0.0, 0.0, 0.0, 0.0, 0.0, 0.0, 0.0, 0.0, 0.0, 0.0, 0.0, 0.0, 0.0, 0.0, 0.0, 0.0, 0.0, 0.0, 0.0, 0.0, 0.0, 0.0, 0.0, 0.0, 0.0, 0.0, 0.0, 0.0, 0.0, 0.0, 0.0, 0.0, 0.0, 0.0, 0.0, 0.0, 0.0, 0.0, 0.0, 0.0, 0.0, 0.0, 0.0, 0.0, 0.0, 0.0, 0.0, 0.0, 0.0, 0.0, 0.0, 0.0, 0.0, 0.0, 0.0, 0.0, 0.0, 0.0, 0.0, 0.0, 0.0, 0.0, 0.0, 0.0, 0.0, 0.0, 0.0, 0.0, 0.0, 0.0, 0.0, 0.0, 0.0, 0.0, 0.0, 0.0, 0.0, 0.0, 0.0, 0.0, 0.0, 0.0, 0.0, 0.0, 0.0, 0.0, 0.0, 0.0, 0.0, 0.0, 0.0, 0.0, 0.0, 0.0, 0.0, 0.0, 0.0, 0.0, 0.0, 0.0, 0.0, 0.0, 0.0, 0.0, 0.0, 0.0, 0.0, 0.0, 0.0, 0.0, 0.0, 0.0, 0.0, 0.0, 0.0, 0.0, 0.0, 0.0, 0.0, 0.0, 0.0, 0.0, 0.0, 0.0, 0.0, 0.0, 0.0, 0.0, 0.0, 0.0, 0.0, 0.0, 0.0, 0.0, 0.0, 0.0, 0.0, 0.0, 0.0, 0.0, 0.0, 0.0, 0.0, 0.0, 0.0, 0.0, 0.0, 0.0, 0.0, 0.0, 0.0, 0.0, 0.0, 0.0, 0.0, 0.0, 0.0, 0.0, 0.0, 0.0, 0.0, 0.0, 0.0, 0.0, 0.0, 0.0, 0.0, 0.0, 0.0, 0.0, 0.0, 0.0, 0.0, 0.0, 0.0, 0.0, 0.0, 0.0, 0.0, 0.0, 0.0, 0.0, 0.0, 0.0, 0.0, 0.0, 0.0, 0.0, 0.0, 0.0, 0.0, 0.0, 0.0, 0.0, 0.0, 0.0, 0.0, 0.0, 0.0, 0.0, 0.0, 0.0, 0.0, 0.0, 0.0, 0.0, 0.0, 0.0, 0.0, 0.0, 0.0, 0.0, 0.0, 0.0, 0.0, 0.0, 0.0, 0.0, 0.0, 0.0, 0.0, 0.0, 0.0, 0.0, 0.0, 0.0, 0.0, 0.0, 0.0, 0.0, 0.0, 0.0, 0.0, 0.0, 0.0, 0.0, 0.0, 0.0, 0.0, 0.0, 0.0, 0.0, 0.0, 0.0, 0.0, 0.0, 0.0, 0.0, 0.0, 0.0, 0.0, 0.0, 0.0, 0.0, 0.0, 0.0, 0.0, 0.0, 0.0, 0.0, 0.0, 0.0, 0.0, 0.0, 0.0, 0.0, 0.0, 0.0, 0.0, 0.0, 0.0, 0.0, 0.0, 0.0, 0.0, 0.0, 0.0, 0.0, 0.0, 0.0, 0.0, 0.0, 0.0, 0.0, 0.0, 0.0, 0.0, 0.0, 0.0, 0.0, 0.0, 0.0, 0.0, 0.0, 0.0, 0.0, 0.0, 0.0, 0.0, 0.0, 0.0, 0.0, 0.0, 0.0, 0.0, 0.0, 0.0, 0.0, 0.0, 0.0, 0.0, 0.0, 0.0, 0.0, 0.0, 0.0, 0.0, 0.0, 0.0, 0.0, 0.0, 0.0, 0.0, 0.0, 0.0, 0.0, 0.0, 0.0, 0.0, 0.0, 0.0, 0.0, 0.0, 0.0, 0.0, 0.0, 0.0, 0.0, 0.0, 0.0, 0.0, 0.0, 0.0, 0.0, 0.0, 0.0, 0.0, 0.0, 0.0, 0.0, 0.0, 0.0, 0.0, 0.0, 0.0, 0.0, 0.0, 0.0, 0.0, 0.0, 0.0, 0.0, 0.0, 0.0, 0.0, 0.0, 0.0, 0.0, 0.0, 0.0, 0.0, 0.0, 0.0, 0.0, 0.0, 0.0, 0.0, 0.0, 0.0, 0.0, 0.0, 0.0, 0.0, 0.0, 0.0, 0.0, 0.0, 0.0, 0.0, 0.0, 0.0, 0.0, 0.0, 0.0, 0.0, 0.0, 0.0, 0.0, 0.0, 0.0, 0.0, 0.0, 0.0, 0.0, 0.0, 0.0, 0.0, 0.0, 0.0, 0.0, 0.0, 0.0, 0.0, 0.0, 0.0, 0.0, 0.0, 0.0, 0.0, 0.0, 0.0, 0.0, 0.0, 0.0, 0.0, 0.0, 0.0, 0.0, 0.0, 0.0, 0.0, 0.0, 0.0, 0.0, 0.0, 0.0, 0.0, 0.0, 0.0, 0.0, 0.0, 0.0, 0.0, 0.0, 0.0, 0.0, 0.0, 0.0, 0.0, 0.0, 0.0, 0.0, 0.0, 0.0, 0.0, 0.0, 0.0, 0.0, 0.0, 0.0, 0.0, 0.0, 0.0, 0.0, 0.0, 0.0, 0.0, 0.0, 0.0, 0.0, 0.0, 0.0, 0.0, 0.0, 0.0, 0.0, 0.0, 0.0, 0.0, 0.0, 0.0, 0.0, 0.0, 0.0, 0.0, 0.0, 0.0, 0.0, 0.0, 0.0, 0.0, 0.0, 0.0, 0.0, 0.0, 0.0, 0.0, 0.0, 0.0, 0.0, 0.0, 0.0, 0.0, 0.0, 0.0, 0.0, 0.0, 0.0, 0.0, 0.0, 0.0, 0.0, 0.0, 0.0, 0.0, 0.0, 0.0, 0.0, 0.0, 0.0, 0.0, 0.0, 0.0, 0.0, 0.0, 0.0, 0.0, 0.0, 0.0, 0.0, 0.0, 0.0, 0.0, 0.0, 0.0, 0.0, 0.0, 0.0, 0.0, 0.0, 0.0, 0.0, 0.0, 0.0, 0.0, 0.0, 0.0, 0.0, 0.0, 0.0, 0.0, 0.0, 0.0, 0.0, 0.0, 0.0, 0.0, 0.0, 0.0, 0.0, 0.0, 0.0, 0.0, 0.0, 0.0, 0.0, 0.0, 0.0, 0.0, 0.0, 0.0, 0.0, 0.0, 0.0, 0.0, 0.0, 0.0, 0.0, 0.0, 0.0, 0.0, 0.0, 0.0, 0.0, 0.0, 0.0, 0.0, 0.0, 0.0, 0.0, 0.0, 0.0, 0.0, 0.0, 0.0, 0.0, 0.0, 0.0, 0.0, 0.0, 0.0, 0.0, 0.0, 0.0, 0.0, 0.0, 0.0, 0.0, 0.0, 0.0, 0.0, 0.0, 0.0, 0.0, 0.0, 0.0, 0.0, 0.0, 0.0, 0.0, 0.0, 0.0, 0.0, 0.0, 0.0, 0.0, 0.0, 0.0, 0.0, 0.0, 0.0, 0.0, 0.0, 0.0, 0.0, 0.0, 0.0, 0.0, 0.0, 0.0, 0.0, 0.0, 0.0, 0.0, 0.0, 0.0, 0.0, 0.0, 0.0, 0.0, 0.0, 0.0, 0.0, 0.0, 0.0, 0.0, 0.0, 0.0, 0.0, 0.0, 0.0, 0.0, 0.0, 0.0, 0.0, 0.0, 0.0, 0.0, 0.0, 0.0, 0.0, 0.0, 0.0, 0.0, 0.0, 0.0, 0.0, 0.0, 0.0, 0.0, 0.0, 0.0, 0.0, 0.0, 0.0, 0.0, 0.0, 0.0, 0.0, 0.0, 0.0, 0.0, 0.0, 0.0, 0.0, 0.0, 0.0, 0.0, 0.0, 0.0, 0.0, 0.0, 0.0, 0.0, 0.0, 0.0, 0.0, 0.0, 0.0, 0.0, 0.0, 0.0, 0.0, 0.0, 0.0, 0.0, 0.0, 0.0, 0.0, 0.0, 0.0, 0.0, 0.0, 0.0, 0.0, 0.0, 0.0, 0.0, 0.0, 0.0, 0.0, 0.0, 0.0, 0.0, 0.0, 0.0, 0.0, 0.0, 0.0, 0.0, 0.0, 0.0, 0.0, 0.0, 0.0, 0.0, 0.0, 0.0, 0.0, 0.0, 0.0, 0.0, 0.0, 0.0, 0.0, 0.0, 0.0, 0.0, 0.0, 0.0, 0.0, 0.0, 0.0, 0.0, 0.0, 0.0, 0.0, 0.0, 0.0, 0.0, 0.0, 0.0, 0.0, 0.0, 0.0, 0.0, 0.0, 0.0, 0.0, 0.0, 0.0, 0.0, 0.0, 0.0, 0.0, 0.0, 0.0, 0.0, 0.0, 0.0, 0.0, 0.0, 0.0, 0.0, 0.0, 0.0, 0.0, 0.0, 0.0, 0.0, 0.0, 0.0, 0.0, 0.0, 0.0, 0.0, 0.0, 0.0, 0.0, 0.0, 0.0, 0.0, 0.0, 0.0, 0.0, 0.0, 0.0, 0.0, 0.0, 0.0, 0.0, 0.0, 0.0, 0.0, 0.0, 0.0, 0.0, 0.0, 0.0, 0.0, 0.0, 0.0, 0.0, 0.0, 0.0, 0.0, 0.0, 0.0, 0.0, 0.0, 0.0, 0.0, 0.0, 0.0, 0.0, 0.0, 0.0, 0.0, 0.0, 0.0, 0.0, 0.0, 0.0, 0.0, 0.0, 0.0, 0.0, 0.0, 0.0, 0.0, 0.0, 0.0, 0.0, 0.0, 0.0, 0.0, 0.0, 0.0, 0.0, 0.0, 0.0, 0.0, 0.0, 0.0, 0.0, 0.0, 0.0, 0.0, 0.0, 0.0, 0.0, 0.0, 0.0, 0.0, 0.0, 0.0, 0.0, 0.0, 0.0, 0.0, 0.0, 0.0, 0.0, 0.0, 0.0, 0.0, 0.0, 0.0, 0.0, 0.0, 0.0, 0.0, 0.0, 0.0, 0.0, 0.0, 0.0, 0.0, 0.0, 0.0, 0.0, 0.0, 0.0, 0.0, 0.0, 0.0, 0.0, 0.0, 0.0, 0.0, 0.0, 0.0, 0.0, 0.0, 0.0, 0.0, 0.0, 0.0, 0.0, 0.0, 0.0, 0.0, 0.0, 0.0, 0.0, 0.0, 0.0, 0.0, 0.0, 0.0, 0.0, 0.0, 0.0, 0.0, 0.0, 0.0, 0.0, 0.0, 0.0, 0.0, 0.0, 0.0, 0.0, 0.0, 0.0, 0.0, 0.0, 0.0, 0.0, 0.0, 0.0, 0.0, 0.0, 0.0, 0.0, 0.0, 0.0, 0.0, 0.0, 0.0, 0.0, 0.0, 0.0, 0.0, 0.0, 0.0, 0.0, 0.0, 0.0, 0.0, 0.0, 0.0, 0.0, 0.0, 0.0, 0.0, 0.0, 0.0, 0.0, 0.0, 0.0, 0.0, 0.0, 0.0, 0.0, 0.0, 0.0, 0.0, 0.0, 0.0, 0.0, 0.0, 0.0, 0.0, 0.0, 0.0, 0.0, 0.0, 0.0, 0.0, 0.0, 0.0, 0.0, 0.0, 0.0, 0.0, 0.0, 0.0, 0.0, 0.0, 0.0, 0.0, 0.0, 0.0, 0.0, 0.0, 0.0, 0.0, 0.0, 0.0, 0.0, 0.0, 0.0, 0.0, 0.0, 0.0, 0.0, 0.0, 0.0, 0.0, 0.0, 0.0, 0.0, 0.0, 0.0, 0.0, 0.0, 0.0, 0.0, 0.0, 0.0, 0.0, 0.0, 0.0, 0.0, 0.0, 0.0, 0.0, 0.0, 0.0, 0.0, 0.0, 0.0])
me_circle_001.update()

# ---- curves / text
cu_beziercurve_002 = bpy.data.curves.new('BezierCurve.002', 'CURVE')
cu_beziercurve_002.dimensions = '3D'
_sp = cu_beziercurve_002.splines.new('BEZIER'); _sp.bezier_points.add(17)
_sp.bezier_points.foreach_set('co', [0.8202, -6.035e-07, 4.403, 0.8589, -6.115e-07, 4.489, 0.9016, -6.109e-07, 4.476, 0.9058, -6.035e-07, 4.447, 0.9038, -5.96e-07, 4.418, 0.9021, -5.96e-07, 4.4, 0.8921, -5.96e-07, 4.395, 0.8805, -5.96e-07, 4.395, 0.8839, -5.886e-07, 4.364, 0.9139, -5.763e-07, 4.273, 0.9588, -5.609e-07, 4.158, 0.9688, -5.487e-07, 4.067, 0.9504, -4.414e-08, 0.3122, 0.8467, -1.992e-08, 0.1319, 0.7757, -8.902e-10, 0.06724, 0.6945, 0.0, 0.009819, 0.5571, 0.0, 0.007666, -0.0001094, 0.0, 0.001041])
_sp.bezier_points.foreach_set('handle_left', [0.8202, -6.016e-07, 4.389, 0.846, -6.124e-07, 4.492, 0.8968, -6.116e-07, 4.483, 0.9069, -6.06e-07, 4.457, 0.9042, -5.974e-07, 4.423, 0.9028, -5.96e-07, 4.407, 0.8939, -5.959e-07, 4.395, 0.885, -5.96e-07, 4.395, 0.8805, -5.915e-07, 4.376, 0.9026, -5.795e-07, 4.297, 0.9511, -5.642e-07, 4.183, 0.9686, -5.535e-07, 4.103, 0.9511, -6.135e-08, 0.4403, 0.9277, -2.074e-08, 0.138, 0.7759, -9.986e-09, 0.1049, 0.7339, 2.552e-09, 0.01065, 0.6107, 0.0, 0.008507, 0.03991, 0.0, 0.001517])
_sp.bezier_points.foreach_set('handle_right', [0.8202, -6.054e-07, 4.418, 0.8718, -6.106e-07, 4.486, 0.9065, -6.103e-07, 4.469, 0.9047, -6.01e-07, 4.437, 0.9035, -5.947e-07, 4.412, 0.9015, -5.96e-07, 4.393, 0.8903, -5.961e-07, 4.395, 0.8804, -5.954e-07, 4.391, 0.8872, -5.857e-07, 4.353, 0.9251, -5.73e-07, 4.249, 0.9666, -5.576e-07, 4.134, 0.969, -5.439e-07, 4.032, 0.9497, -2.693e-08, 0.1841, 0.7657, -1.91e-08, 0.1258, 0.7755, 8.205e-09, 0.02959, 0.6551, -2.552e-09, 0.008984, 0.5034, 0.0, 0.006826, -0.04013, 0.0, 0.0005652])
for _p, _l, _r in zip(_sp.bezier_points, ['ALIGNED', 'FREE', 'FREE', 'FREE', 'FREE', 'FREE', 'FREE', 'FREE', 'FREE', 'FREE', 'FREE', 'FREE', 'FREE', 'FREE', 'FREE', 'FREE', 'FREE', 'FREE'], ['ALIGNED', 'FREE', 'FREE', 'FREE', 'FREE', 'FREE', 'FREE', 'FREE', 'FREE', 'FREE', 'FREE', 'FREE', 'FREE', 'FREE', 'FREE', 'FREE', 'FREE', 'FREE']): _p.handle_left_type = _l; _p.handle_right_type = _r
_sp.order_v = 0
_sp.resolution_v = 0
cu_beziercurve_002.use_path = True
cu_beziercurve_002.fill_mode = 'FULL'

# ---- objects
ob_light = bpy.data.objects.new('Light', light_light)
ob_camera = bpy.data.objects.new('Camera', cam_camera)
ob_beziercurve = bpy.data.objects.new('BezierCurve', cu_beziercurve_002)
ob_empty = bpy.data.objects.new('Empty', None)
ob_circle = bpy.data.objects.new('Circle', me_circle)
ob_circle_001 = bpy.data.objects.new('Circle.001', me_circle_001)

# ---- transforms, parenting, visibility, modifiers, constraints
ob_light.location = (4.076, 1.005, 5.904)
ob_light.rotation_euler = (0.6503, 0.05522, 1.866)
ob_light.lock_location = (True, True, True)
ob_light.lock_rotation = (True, True, True)
ob_light.lock_rotations_4d = False
ob_light.lock_scale = (True, True, True)
ob_light.empty_display_type = 'ARROWS'
ob_light.color = (0.0, 0.0, 0.0, 0.0)
ob_light.lineart.crease_threshold = 0.0
ob_camera.location = (7.359, -6.926, 4.958)
ob_camera.rotation_euler = (1.109, 0.0, 0.8149)
ob_camera.lock_rotations_4d = False
ob_camera.empty_display_type = 'ARROWS'
ob_camera.color = (0.0, 0.0, 0.0, 0.0)
ob_camera.display_type = 'WIRE'
ob_camera.lineart.crease_threshold = 0.0
ob_beziercurve.location = (0.0, 0.0, 0.0)
_m = ob_beziercurve.modifiers.new('Screw', 'SCREW')
_m.steps = 80
ob_empty.location = (0.2639, -0.1383, -0.05014)
ob_empty.rotation_euler = (0.0, -0.0, -0.8203)
ob_empty.scale = (0.8977, 0.8964, 0.8727)
ob_empty.empty_display_type = 'IMAGE'
ob_empty.empty_display_size = 2.5
ob_empty.empty_image_offset = (-0.6813, -0.5)
ob_empty.empty_image_depth = 'BACK'
ob_empty.empty_image_side = 'FRONT'
ob_circle.location = (1.54, -0.702, 0.4123)
ob_circle.rotation_euler = (0.0, -0.0, -0.191)
ob_circle.scale = (0.7627, 0.7627, 0.7627)
ob_circle_001.location = (0.0004752, 0.123, -0.05507)
ob_circle_001.scale = (0.7807, 0.7807, 0.7807)

# ---- collection membership
col_collection.objects.link(ob_light)
col_collection.objects.link(ob_camera)
col_collection.objects.link(ob_beziercurve)
col_collection.objects.link(ob_empty)
col_collection.objects.link(ob_circle)
col_collection.objects.link(ob_circle_001)

# ---- scene / render settings (as saved in the file)
scene.camera = ob_camera
scene.frame_start = 1; scene.frame_end = 250; scene.frame_set(1)
scene.render.engine = 'BLENDER_EEVEE_NEXT'
scene.cycles.sampling_pattern = 'TABULATED_SOBOL'
bpy.context.view_layer.update()
